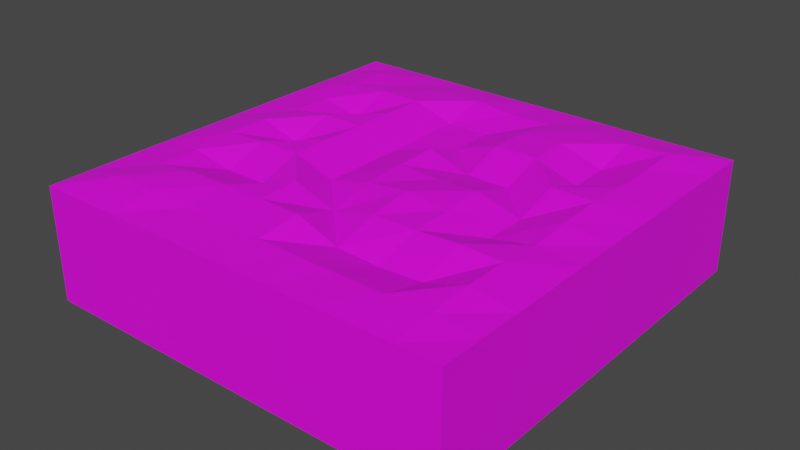# Source: Corefloor.blend  (saved by Blender 3.6.13; exported with 4.5.12 LTS)
import bpy
from mathutils import Matrix  # noqa: F401  (used for matrix-valued properties, if any)

bpy.ops.wm.read_factory_settings(use_empty=True)
scene = bpy.context.scene
scene.name = 'Scene'

# ---- collections
col_collection = bpy.data.collections.new('Collection'); scene.collection.children.link(col_collection)

# ---- images (referenced by path relative to the original .blend; pixels are not part of the script)
import os
ASSET_DIR = os.environ.get("B2B_ASSET_DIR", "")  # directory of the original .blend (textures are referenced by path, not embedded)
HERE = os.path.dirname(os.path.abspath(__file__))  # packed textures are extracted next to this script under _unpacked/

def load_image(name, relpath, width, height, colorspace="sRGB"):
    """Load a texture the original file referenced (path relative to the .blend, or extracted next to this script)."""
    p = next((c for c in (os.path.join(HERE, relpath), os.path.join(ASSET_DIR, relpath)) if relpath and os.path.exists(c)), "")
    if p:
        img = bpy.data.images.load(p, check_existing=True)
        img.name = name
    else:  # same state as the original file: an image datablock whose file is absent (Cycles renders it pink)
        img = bpy.data.images.new(name, width, height)
        img.source = "FILE"
        img.filepath = "//" + (relpath or name)
    img.colorspace_settings.name = colorspace
    return img
img_dungeons_2_texture_01_a_png = load_image('Dungeons_2_Texture_01_A.png', 'Dungeons_2_Texture_01_A.png', 1024, 1024, 'sRGB')

# ---- materials (node trees are filled in below, after node groups)
mat_material = bpy.data.materials.new('Material')
mat_material.alpha_threshold = 0.0
mat_material.use_transparent_shadow = False
mat_material.roughness = 0.5
mat_material.line_color = (0.0, 0.0, 0.0, 1.0)

# ---- material node trees
mat_material.use_nodes = True; mat_material.node_tree.nodes.clear()
_N = mat_material.node_tree.nodes; _L = mat_material.node_tree.links
n0 = _N.new('ShaderNodeOutputMaterial'); n0.name = 'Material Output'; n0.location = (300, 300)
n1 = _N.new('ShaderNodeBsdfPrincipled'); n1.name = 'Principled BSDF'; n1.location = (10, 300)
n1.distribution = 'GGX'
n1.subsurface_method = 'RANDOM_WALK_SKIN'
n1.inputs[3].default_value = 1.45
n1.inputs[27].default_value = (0.0, 0.0, 0.0, 1.0)
n1.inputs[28].default_value = 1.0
n2 = _N.new('ShaderNodeTexImage'); n2.name = 'Image Texture'; n2.location = (-292, 105)
n2.image = img_dungeons_2_texture_01_a_png
_L.new(n1.outputs[0], n0.inputs[0])
_L.new(n2.outputs[0], n1.inputs[0])
n0.is_active_output = True

# ---- world
world_world = bpy.data.worlds.new('World'); scene.world = world_world
world_world.use_nodes = True; world_world.node_tree.nodes.clear()
_N = world_world.node_tree.nodes; _L = world_world.node_tree.links
n0 = _N.new('ShaderNodeOutputWorld'); n0.name = 'World Output'; n0.location = (300, 300)
n1 = _N.new('ShaderNodeBackground'); n1.name = 'Background'; n1.location = (10, 300)
n1.inputs[0].default_value = (0.05088, 0.05088, 0.05088, 1.0)
_L.new(n1.outputs[0], n0.inputs[0])
n0.is_active_output = True
world_world.color = (0.05088, 0.05088, 0.05088)
world_world.use_sun_shadow = False
world_world.sun_shadow_jitter_overblur = 0.0

# ---- meshes
me_cube_001 = bpy.data.meshes.new('Cube.001')
me_cube_001.from_pydata([(-1.0, -1.0, -0.9861), (-1.0, -1.0, 0.5314), (-1.0, 1.0, -0.9861), (-1.0, 1.0, 0.5314), (1.0, -1.0, -0.9861), (1.0, -1.0, 0.5334), (1.0, 1.0, -0.9861), (1.0, 1.0, 0.5314), (-1.0, -0.8, 0.5334), (-1.0, -0.6, 0.5357), (-1.0, -0.4, 0.5357), (-1.0, -0.2, 0.5334), (-1.0, 0.0, 0.5334), (-1.0, 0.2, 0.5357), (-1.0, 0.4, 0.5357), (-1.0, 0.6, 0.5334), (-1.0, 0.8, 0.5314), (1.0, 0.8, 0.5314), (1.0, 0.6, 0.5314), (1.0, 0.4, 0.5314), (1.0, 0.2, 0.5314), (1.0, 0.0, 0.5334), (1.0, -0.2, 0.5357), (1.0, -0.4, 0.5334), (1.0, -0.6, 0.5334), (1.0, -0.8, 0.5357), (-0.8, 1.0, 0.5334), (-0.6, 1.0, 0.5357), (-0.4, 1.0, 0.5334), (-0.2, 1.0, 0.5334), (0.0, 1.0, 0.5357), (0.2, 1.0, 0.5357), (0.4, 1.0, 0.5334), (0.6, 1.0, 0.5314), (0.8, 1.0, 0.5314), (0.8, -1.0, 0.5357), (0.6, -1.0, 0.5358), (0.4, -1.0, 0.5358), (0.2, -1.0, 0.5358), (0.0, -1.0, 0.5357), (-0.2, -1.0, 0.5357), (-0.4, -1.0, 0.5357), (-0.6, -1.0, 0.5334), (-0.8, -1.0, 0.5314), (-0.8, 0.8, 0.6253), (-0.6, 0.8, 0.5775), (-0.4, 0.8, 0.6253), (-0.2, 0.8, 0.6253), (0.0, 0.8, 0.5775), (0.2, 0.8, 0.5775), (0.4, 0.8, 0.6253), (0.6, 0.8, 0.6198), (0.8, 0.8, 0.6463), (-0.8, 0.6, 0.6253), (-0.6, 0.6, 0.6513), (-0.4, 0.6, 0.6513), (-0.2, 0.6, 0.4672), (0.0, 0.6, 0.4672), (0.2, 0.6, 0.6513), (0.4, 0.6, 0.6513), (0.6, 0.6, 0.4672), (0.8, 0.6, 0.6198), (-0.8, 0.4, 0.5775), (-0.6, 0.4, 0.4672), (-0.4, 0.4, 0.6513), (-0.2, 0.4, 0.4672), (0.0, 0.4, 0.4672), (0.2, 0.4, 0.6513), (0.4, 0.4, 0.6513), (0.6, 0.4, 0.4672), (0.8, 0.4, 0.6198), (-0.8, 0.2, 0.5775), (-0.6, 0.2, 0.6513), (-0.4, 0.2, 0.6513), (-0.2, 0.2, 0.4672), (0.0, 0.2, 0.6513), (0.2, 0.2, 0.4672), (0.4, 0.2, 0.4672), (0.6, 0.2, 0.6513), (0.8, 0.2, 0.6463), (-0.8, 0.0, 0.6253), (-0.6, 0.0, 0.4672), (-0.4, 0.0, 0.6513), (-0.2, 0.0, 0.4672), (0.0, 0.0, 0.635), (0.2, 0.0, 0.6098), (0.4, 0.0, 0.635), (0.6, 0.0, 0.4672), (0.8, 0.0, 0.6253), (-0.8, -0.2, 0.6253), (-0.6, -0.2, 0.6513), (-0.4, -0.2, 0.6513), (-0.2, -0.2, 0.4672), (0.0, -0.2, 0.6098), (0.2, -0.2, 0.6764), (0.4, -0.2, 0.6098), (0.6, -0.2, 0.4672), (0.8, -0.2, 0.5775), (-0.8, -0.4, 0.5775), (-0.6, -0.4, 0.4672), (-0.4, -0.4, 0.4672), (-0.2, -0.4, 0.6513), (0.0, -0.4, 0.4632), (0.2, -0.4, 0.6007), (0.4, -0.4, 0.6059), (0.6, -0.4, 0.6412), (0.8, -0.4, 0.6253), (-0.8, -0.6, 0.5775), (-0.6, -0.6, 0.6513), (-0.4, -0.6, 0.6513), (-0.2, -0.6, 0.6513), (0.0, -0.6, 0.6513), (0.2, -0.6, 0.4386), (0.4, -0.6, 0.4101), (0.6, -0.6, 0.4386), (0.8, -0.6, 0.6253), (-0.8, -0.8, 0.6253), (-0.6, -0.8, 0.6253), (-0.4, -0.8, 0.5775), (-0.2, -0.8, 0.5775), (0.0, -0.8, 0.5775), (0.2, -0.8, 0.5717), (0.4, -0.8, 0.5626), (0.6, -0.8, 0.5717), (0.8, -0.8, 0.5775)], [], [(2, 6, 4, 0), (116, 8, 1, 43), (26, 3, 16, 44), (44, 16, 15, 53), (53, 15, 14, 62), (62, 14, 13, 71), (71, 13, 12, 80), (80, 12, 11, 89), (89, 11, 10, 98), (98, 10, 9, 107), (107, 9, 8, 116), (17, 18, 19, 20, 21, 22, 23, 24, 25, 5, 4, 6, 7), (8, 9, 10, 11, 12, 13, 14, 15, 16, 3, 2, 0, 1), (24, 115, 124, 25), (115, 114, 123, 124), (114, 113, 122, 123), (113, 112, 121, 122), (112, 111, 120, 121), (111, 110, 119, 120), (110, 109, 118, 119), (109, 108, 117, 118), (108, 107, 116, 117), (23, 106, 115, 24), (106, 105, 114, 115), (105, 104, 113, 114), (104, 103, 112, 113), (103, 102, 111, 112), (102, 101, 110, 111), (101, 100, 109, 110), (100, 99, 108, 109), (99, 98, 107, 108), (22, 97, 106, 23), (97, 96, 105, 106), (96, 95, 104, 105), (95, 94, 103, 104), (94, 93, 102, 103), (93, 92, 101, 102), (92, 91, 100, 101), (91, 90, 99, 100), (90, 89, 98, 99), (21, 88, 97, 22), (88, 87, 96, 97), (87, 86, 95, 96), (86, 85, 94, 95), (85, 84, 93, 94), (84, 83, 92, 93), (83, 82, 91, 92), (82, 81, 90, 91), (81, 80, 89, 90), (20, 79, 88, 21), (79, 78, 87, 88), (78, 77, 86, 87), (77, 76, 85, 86), (76, 75, 84, 85), (75, 74, 83, 84), (74, 73, 82, 83), (73, 72, 81, 82), (72, 71, 80, 81), (19, 70, 79, 20), (70, 69, 78, 79), (69, 68, 77, 78), (68, 67, 76, 77), (67, 66, 75, 76), (66, 65, 74, 75), (65, 64, 73, 74), (64, 63, 72, 73), (63, 62, 71, 72), (18, 61, 70, 19), (61, 60, 69, 70), (60, 59, 68, 69), (59, 58, 67, 68), (58, 57, 66, 67), (57, 56, 65, 66), (56, 55, 64, 65), (55, 54, 63, 64), (54, 53, 62, 63), (17, 52, 61, 18), (52, 51, 60, 61), (51, 50, 59, 60), (50, 49, 58, 59), (49, 48, 57, 58), (48, 47, 56, 57), (47, 46, 55, 56), (46, 45, 54, 55), (45, 44, 53, 54), (7, 34, 52, 17), (34, 33, 51, 52), (33, 32, 50, 51), (32, 31, 49, 50), (31, 30, 48, 49), (30, 29, 47, 48), (29, 28, 46, 47), (28, 27, 45, 46), (27, 26, 44, 45), (25, 124, 35, 5), (124, 123, 36, 35), (123, 122, 37, 36), (122, 121, 38, 37), (121, 120, 39, 38), (120, 119, 40, 39), (119, 118, 41, 40), (118, 117, 42, 41), (117, 116, 43, 42), (35, 36, 37, 38, 39, 40, 41, 42, 43, 1, 0, 4, 5), (26, 27, 28, 29, 30, 31, 32, 33, 34, 7, 6, 2, 3)])
_uv = me_cube_001.uv_layers.new(name='UVMap')
_uv.uv.foreach_set('vector', [0.2501, 0.1813, 0.2503, 0.1813, 0.2503, 0.1815, 0.2501, 0.1815, 0.2506, 0.1815, 0.2507, 0.1815, 0.2507, 0.1816, 0.2506, 0.1816, 0.2506, 0.1809, 0.2507, 0.1809, 0.2507, 0.181, 0.2506, 0.181, 0.2506, 0.181, 0.2507, 0.181, 0.2507, 0.1811, 0.2506, 0.1811, 0.2506, 0.1811, 0.2507, 0.1811, 0.2507, 0.1811, 0.2506, 0.1811, 0.2506, 0.1811, 0.2507, 0.1811, 0.2507, 0.1812, 0.2506, 0.1812, 0.2506, 0.1812, 0.2507, 0.1812, 0.2507, 0.1813, 0.2506, 0.1813, 0.2506, 0.1813, 0.2507, 0.1813, 0.2507, 0.1813, 0.2506, 0.1813, 0.2506, 0.1813, 0.2507, 0.1813, 0.2507, 0.1814, 0.2506, 0.1814, 0.2506, 0.1814, 0.2507, 0.1814, 0.2507, 0.1815, 0.2506, 0.1815, 0.2506, 0.1815, 0.2507, 0.1815, 0.2507, 0.1815, 0.2506, 0.1815, 0.2504, 0.1813, 0.2504, 0.1813, 0.2504, 0.1813, 0.2504, 0.1814, 0.2504, 0.1814, 0.2504, 0.1814, 0.2504, 0.1814, 0.2504, 0.1814, 0.2504, 0.1814, 0.2504, 0.1815, 0.2503, 0.1815, 0.2503, 0.1813, 0.2504, 0.1813, 0.2504, 0.181, 0.2504, 0.181, 0.2504, 0.181, 0.2504, 0.181, 0.2504, 0.181, 0.2504, 0.181, 0.2504, 0.1811, 0.2504, 0.1811, 0.2504, 0.1811, 0.2504, 0.1811, 0.2503, 0.1811, 0.2503, 0.1809, 0.2504, 0.1809, 0.25, 0.1815, 0.2501, 0.1815, 0.2501, 0.1815, 0.25, 0.1815, 0.2501, 0.1815, 0.2501, 0.1815, 0.2501, 0.1815, 0.2501, 0.1815, 0.2501, 0.1815, 0.2502, 0.1815, 0.2502, 0.1815, 0.2501, 0.1815, 0.2502, 0.1815, 0.2503, 0.1815, 0.2503, 0.1815, 0.2502, 0.1815, 0.2503, 0.1815, 0.2503, 0.1815, 0.2503, 0.1815, 0.2503, 0.1815, 0.2503, 0.1815, 0.2504, 0.1815, 0.2504, 0.1815, 0.2503, 0.1815, 0.2504, 0.1815, 0.2505, 0.1815, 0.2505, 0.1815, 0.2504, 0.1815, 0.2505, 0.1815, 0.2505, 0.1815, 0.2505, 0.1815, 0.2505, 0.1815, 0.2505, 0.1815, 0.2506, 0.1815, 0.2506, 0.1815, 0.2505, 0.1815, 0.25, 0.1814, 0.2501, 0.1814, 0.2501, 0.1815, 0.25, 0.1815, 0.2501, 0.1814, 0.2501, 0.1814, 0.2501, 0.1815, 0.2501, 0.1815, 0.2501, 0.1814, 0.2502, 0.1814, 0.2502, 0.1815, 0.2501, 0.1815, 0.2502, 0.1814, 0.2503, 0.1814, 0.2503, 0.1815, 0.2502, 0.1815, 0.2503, 0.1814, 0.2503, 0.1814, 0.2503, 0.1815, 0.2503, 0.1815, 0.2503, 0.1814, 0.2504, 0.1814, 0.2504, 0.1815, 0.2503, 0.1815, 0.2504, 0.1814, 0.2505, 0.1814, 0.2505, 0.1815, 0.2504, 0.1815, 0.2505, 0.1814, 0.2505, 0.1814, 0.2505, 0.1815, 0.2505, 0.1815, 0.2505, 0.1814, 0.2506, 0.1814, 0.2506, 0.1815, 0.2505, 0.1815, 0.25, 0.1813, 0.2501, 0.1813, 0.2501, 0.1814, 0.25, 0.1814, 0.2501, 0.1813, 0.2501, 0.1813, 0.2501, 0.1814, 0.2501, 0.1814, 0.2501, 0.1813, 0.2502, 0.1813, 0.2502, 0.1814, 0.2501, 0.1814, 0.2502, 0.1813, 0.2503, 0.1813, 0.2503, 0.1814, 0.2502, 0.1814, 0.2503, 0.1813, 0.2503, 0.1813, 0.2503, 0.1814, 0.2503, 0.1814, 0.2503, 0.1813, 0.2504, 0.1813, 0.2504, 0.1814, 0.2503, 0.1814, 0.2504, 0.1813, 0.2505, 0.1813, 0.2505, 0.1814, 0.2504, 0.1814, 0.2505, 0.1813, 0.2505, 0.1813, 0.2505, 0.1814, 0.2505, 0.1814, 0.2505, 0.1813, 0.2506, 0.1813, 0.2506, 0.1814, 0.2505, 0.1814, 0.25, 0.1813, 0.2501, 0.1813, 0.2501, 0.1813, 0.25, 0.1813, 0.2501, 0.1813, 0.2501, 0.1813, 0.2501, 0.1813, 0.2501, 0.1813, 0.2501, 0.1813, 0.2502, 0.1813, 0.2502, 0.1813, 0.2501, 0.1813, 0.2502, 0.1813, 0.2503, 0.1813, 0.2503, 0.1813, 0.2502, 0.1813, 0.2503, 0.1813, 0.2503, 0.1813, 0.2503, 0.1813, 0.2503, 0.1813, 0.2503, 0.1813, 0.2504, 0.1813, 0.2504, 0.1813, 0.2503, 0.1813, 0.2504, 0.1813, 0.2505, 0.1813, 0.2505, 0.1813, 0.2504, 0.1813, 0.2505, 0.1813, 0.2505, 0.1813, 0.2505, 0.1813, 0.2505, 0.1813, 0.2505, 0.1813, 0.2506, 0.1813, 0.2506, 0.1813, 0.2505, 0.1813, 0.25, 0.1812, 0.2501, 0.1812, 0.2501, 0.1813, 0.25, 0.1813, 0.2501, 0.1812, 0.2501, 0.1812, 0.2501, 0.1813, 0.2501, 0.1813, 0.2501, 0.1812, 0.2502, 0.1812, 0.2502, 0.1813, 0.2501, 0.1813, 0.2502, 0.1812, 0.2503, 0.1812, 0.2503, 0.1813, 0.2502, 0.1813, 0.2503, 0.1812, 0.2503, 0.1812, 0.2503, 0.1813, 0.2503, 0.1813, 0.2503, 0.1812, 0.2504, 0.1812, 0.2504, 0.1813, 0.2503, 0.1813, 0.2504, 0.1812, 0.2505, 0.1812, 0.2505, 0.1813, 0.2504, 0.1813, 0.2505, 0.1812, 0.2505, 0.1812, 0.2505, 0.1813, 0.2505, 0.1813, 0.2505, 0.1812, 0.2506, 0.1812, 0.2506, 0.1813, 0.2505, 0.1813, 0.25, 0.1811, 0.2501, 0.1811, 0.2501, 0.1812, 0.25, 0.1812, 0.2501, 0.1811, 0.2501, 0.1811, 0.2501, 0.1812, 0.2501, 0.1812, 0.2501, 0.1811, 0.2502, 0.1811, 0.2502, 0.1812, 0.2501, 0.1812, 0.2502, 0.1811, 0.2503, 0.1811, 0.2503, 0.1812, 0.2502, 0.1812, 0.2503, 0.1811, 0.2503, 0.1811, 0.2503, 0.1812, 0.2503, 0.1812, 0.2503, 0.1811, 0.2504, 0.1811, 0.2504, 0.1812, 0.2503, 0.1812, 0.2504, 0.1811, 0.2505, 0.1811, 0.2505, 0.1812, 0.2504, 0.1812, 0.2505, 0.1811, 0.2505, 0.1811, 0.2505, 0.1812, 0.2505, 0.1812, 0.2505, 0.1811, 0.2506, 0.1811, 0.2506, 0.1812, 0.2505, 0.1812, 0.25, 0.1811, 0.2501, 0.1811, 0.2501, 0.1811, 0.25, 0.1811, 0.2501, 0.1811, 0.2501, 0.1811, 0.2501, 0.1811, 0.2501, 0.1811, 0.2501, 0.1811, 0.2502, 0.1811, 0.2502, 0.1811, 0.2501, 0.1811, 0.2502, 0.1811, 0.2503, 0.1811, 0.2503, 0.1811, 0.2502, 0.1811, 0.2503, 0.1811, 0.2503, 0.1811, 0.2503, 0.1811, 0.2503, 0.1811, 0.2503, 0.1811, 0.2504, 0.1811, 0.2504, 0.1811, 0.2503, 0.1811, 0.2504, 0.1811, 0.2505, 0.1811, 0.2505, 0.1811, 0.2504, 0.1811, 0.2505, 0.1811, 0.2505, 0.1811, 0.2505, 0.1811, 0.2505, 0.1811, 0.2505, 0.1811, 0.2506, 0.1811, 0.2506, 0.1811, 0.2505, 0.1811, 0.25, 0.181, 0.2501, 0.181, 0.2501, 0.1811, 0.25, 0.1811, 0.2501, 0.181, 0.2501, 0.181, 0.2501, 0.1811, 0.2501, 0.1811, 0.2501, 0.181, 0.2502, 0.181, 0.2502, 0.1811, 0.2501, 0.1811, 0.2502, 0.181, 0.2503, 0.181, 0.2503, 0.1811, 0.2502, 0.1811, 0.2503, 0.181, 0.2503, 0.181, 0.2503, 0.1811, 0.2503, 0.1811, 0.2503, 0.181, 0.2504, 0.181, 0.2504, 0.1811, 0.2503, 0.1811, 0.2504, 0.181, 0.2505, 0.181, 0.2505, 0.1811, 0.2504, 0.1811, 0.2505, 0.181, 0.2505, 0.181, 0.2505, 0.1811, 0.2505, 0.1811, 0.2505, 0.181, 0.2506, 0.181, 0.2506, 0.1811, 0.2505, 0.1811, 0.25, 0.1809, 0.2501, 0.1809, 0.2501, 0.181, 0.25, 0.181, 0.2501, 0.1809, 0.2501, 0.1809, 0.2501, 0.181, 0.2501, 0.181, 0.2501, 0.1809, 0.2502, 0.1809, 0.2502, 0.181, 0.2501, 0.181, 0.2502, 0.1809, 0.2503, 0.1809, 0.2503, 0.181, 0.2502, 0.181, 0.2503, 0.1809, 0.2503, 0.1809, 0.2503, 0.181, 0.2503, 0.181, 0.2503, 0.1809, 0.2504, 0.1809, 0.2504, 0.181, 0.2503, 0.181, 0.2504, 0.1809, 0.2505, 0.1809, 0.2505, 0.181, 0.2504, 0.181, 0.2505, 0.1809, 0.2505, 0.1809, 0.2505, 0.181, 0.2505, 0.181, 0.2505, 0.1809, 0.2506, 0.1809, 0.2506, 0.181, 0.2505, 0.181, 0.25, 0.1815, 0.2501, 0.1815, 0.2501, 0.1816, 0.25, 0.1816, 0.2501, 0.1815, 0.2501, 0.1815, 0.2501, 0.1816, 0.2501, 0.1816, 0.2501, 0.1815, 0.2502, 0.1815, 0.2502, 0.1816, 0.2501, 0.1816, 0.2502, 0.1815, 0.2503, 0.1815, 0.2503, 0.1816, 0.2502, 0.1816, 0.2503, 0.1815, 0.2503, 0.1815, 0.2503, 0.1816, 0.2503, 0.1816, 0.2503, 0.1815, 0.2504, 0.1815, 0.2504, 0.1816, 0.2503, 0.1816, 0.2504, 0.1815, 0.2505, 0.1815, 0.2505, 0.1816, 0.2504, 0.1816, 0.2505, 0.1815, 0.2505, 0.1815, 0.2505, 0.1816, 0.2505, 0.1816, 0.2505, 0.1815, 0.2506, 0.1815, 0.2506, 0.1816, 0.2505, 0.1816, 0.2504, 0.1813, 0.2504, 0.1813, 0.2504, 0.1813, 0.2504, 0.1814, 0.2504, 0.1814, 0.2504, 0.1814, 0.2504, 0.1814, 0.2504, 0.1815, 0.2504, 0.1815, 0.2504, 0.1815, 0.2502, 0.1815, 0.2502, 0.1813, 0.2504, 0.1813, 0.2504, 0.1811, 0.2504, 0.1811, 0.2504, 0.1812, 0.2504, 0.1812, 0.2504, 0.1812, 0.2504, 0.1812, 0.2504, 0.1812, 0.2504, 0.1813, 0.2504, 0.1813, 0.2504, 0.1813, 0.2503, 0.1813, 0.2503, 0.1811, 0.2504, 0.1811])
me_cube_001.materials.append(mat_material)
me_cube_001.update()

# ---- objects
ob_cube = bpy.data.objects.new('Cube', me_cube_001)

# ---- transforms, parenting, visibility, modifiers, constraints
ob_cube.location = (0.0, 0.0, 0.0)
ob_cube.scale = (2.5, 2.5, 0.8825)

# ---- collection membership
col_collection.objects.link(ob_cube)

# ---- scene / render settings (as saved in the file)
scene.frame_start = 1; scene.frame_end = 250; scene.frame_set(1)
scene.render.engine = 'BLENDER_EEVEE_NEXT'
scene.cycles.sampling_pattern = 'TABULATED_SOBOL'
scene.view_settings.view_transform = 'Filmic'
bpy.context.view_layer.update()

# ---- added for rendering (the .blend has no active camera and no usable light): camera, sun
cam_auto = bpy.data.cameras.new('AutoCamera')
cam_auto.lens = 50.0
cam_auto.sensor_width = 36.0
cam_auto.clip_end = 1000.0
ob_auto_camera = bpy.data.objects.new('AutoCamera', cam_auto)
scene.collection.objects.link(ob_auto_camera)
ob_auto_camera.location = (6.68167, -8.01801, 5.20871)
ob_auto_camera.rotation_euler = (1.09748, -7.21219e-08, 0.694738)
scene.camera = ob_auto_camera
light_auto_sun = bpy.data.lights.new('AutoSun', 'SUN')
light_auto_sun.energy = 3.0
light_auto_sun.angle = 0.0523599
ob_auto_sun = bpy.data.objects.new('AutoSun', light_auto_sun)
scene.collection.objects.link(ob_auto_sun)
ob_auto_sun.rotation_euler = (0.872665, 0.174533, 0.523599)
bpy.context.view_layer.update()
